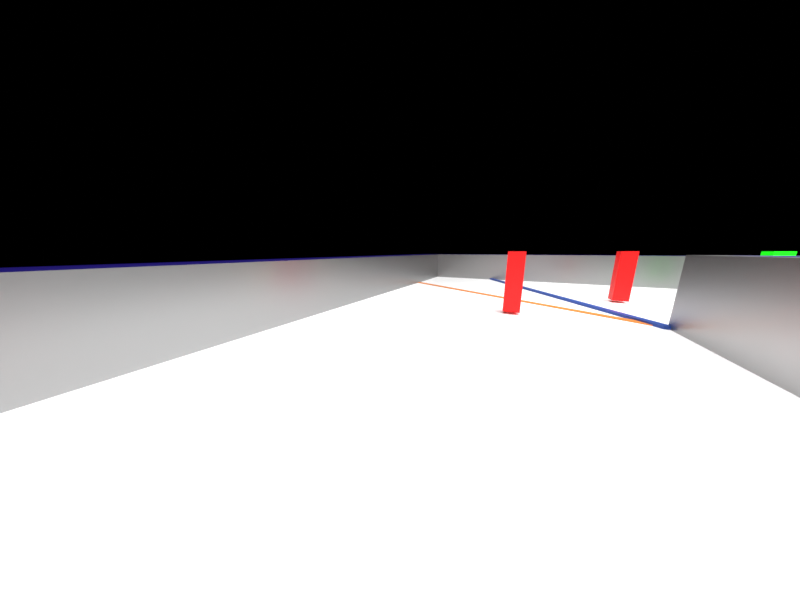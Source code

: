 # Source: fake_map_test.blend  (saved by Blender 4.2.66; exported with 4.5.12 LTS)
import bpy
from mathutils import Matrix  # noqa: F401  (used for matrix-valued properties, if any)

bpy.ops.wm.read_factory_settings(use_empty=True)
scene = bpy.context.scene
scene.name = 'Scene'

# ---- collections
col_collection = bpy.data.collections.new('Collection'); scene.collection.children.link(col_collection)

# ---- materials (node trees are filled in below, after node groups)
mat_material = bpy.data.materials.new('Material')
mat_material.alpha_threshold = 0.0
mat_material.use_transparent_shadow = False
mat_material.roughness = 0.5
mat_material.line_color = (0.0, 0.0, 0.0, 1.0)
mat_material_003 = bpy.data.materials.new('Material.003')
mat_material_006 = bpy.data.materials.new('Material.006')
mat_material_004 = bpy.data.materials.new('Material.004')
mat_material_005 = bpy.data.materials.new('Material.005')
mat_material_005.alpha_threshold = 0.0
mat_material_005.use_transparent_shadow = False
mat_material_005.roughness = 0.5
mat_material_005.line_color = (0.0, 0.0, 0.0, 1.0)
mat_material_007 = bpy.data.materials.new('Material.007')
mat_material_008 = bpy.data.materials.new('Material.008')

# ---- material node trees
mat_material.use_nodes = True; mat_material.node_tree.nodes.clear()
_N = mat_material.node_tree.nodes; _L = mat_material.node_tree.links
n0 = _N.new('ShaderNodeOutputMaterial'); n0.name = 'Material Output'; n0.location = (300, 300)
n1 = _N.new('ShaderNodeBsdfPrincipled'); n1.name = 'Principled BSDF'; n1.location = (10, 300)
n1.inputs[0].default_value = (0.005252, 0.0, 0.1376, 1.0)
n1.inputs[3].default_value = 1.45
_L.new(n1.outputs[0], n0.inputs[0])
n0.is_active_output = True
mat_material_003.use_nodes = True; mat_material_003.node_tree.nodes.clear()
_N = mat_material_003.node_tree.nodes; _L = mat_material_003.node_tree.links
n0 = _N.new('ShaderNodeBsdfPrincipled'); n0.name = 'Principled BSDF'; n0.location = (10, 300)
n0.inputs[0].default_value = (1.0, 1.0, 1.0, 1.0)
n1 = _N.new('ShaderNodeOutputMaterial'); n1.name = 'Material Output'; n1.location = (300, 300)
_L.new(n0.outputs[0], n1.inputs[0])
n1.is_active_output = True
mat_material_006.use_nodes = True; mat_material_006.node_tree.nodes.clear()
_N = mat_material_006.node_tree.nodes; _L = mat_material_006.node_tree.links
n0 = _N.new('ShaderNodeBsdfPrincipled'); n0.name = 'Principled BSDF'; n0.location = (10, 300)
n0.inputs[0].default_value = (0.0, 0.0, 0.0, 1.0)
n0.inputs[2].default_value = 0.34
n0.inputs[3].default_value = 4.4
n1 = _N.new('ShaderNodeOutputMaterial'); n1.name = 'Material Output'; n1.location = (300, 300)
_L.new(n0.outputs[0], n1.inputs[0])
n1.is_active_output = True
mat_material_004.use_nodes = True; mat_material_004.node_tree.nodes.clear()
_N = mat_material_004.node_tree.nodes; _L = mat_material_004.node_tree.links
n0 = _N.new('ShaderNodeBsdfPrincipled'); n0.name = 'Principled BSDF'; n0.location = (10, 300)
n0.inputs[0].default_value = (0.02122, 0.07036, 0.3325, 1.0)
n1 = _N.new('ShaderNodeOutputMaterial'); n1.name = 'Material Output'; n1.location = (300, 300)
_L.new(n0.outputs[0], n1.inputs[0])
n1.is_active_output = True
mat_material_005.use_nodes = True; mat_material_005.node_tree.nodes.clear()
_N = mat_material_005.node_tree.nodes; _L = mat_material_005.node_tree.links
n0 = _N.new('ShaderNodeOutputMaterial'); n0.name = 'Material Output'; n0.location = (300, 300)
n1 = _N.new('ShaderNodeBsdfPrincipled'); n1.name = 'Principled BSDF'; n1.location = (10, 300)
n1.inputs[0].default_value = (0.7681, 0.2423, 0.04519, 1.0)
n1.inputs[3].default_value = 1.45
_L.new(n1.outputs[0], n0.inputs[0])
n0.is_active_output = True
mat_material_007.use_nodes = True; mat_material_007.node_tree.nodes.clear()
_N = mat_material_007.node_tree.nodes; _L = mat_material_007.node_tree.links
n0 = _N.new('ShaderNodeBsdfPrincipled'); n0.name = 'Principled BSDF'; n0.location = (10, 300)
n0.inputs[0].default_value = (1.0, 0.0, 0.0, 0.2)
n1 = _N.new('ShaderNodeOutputMaterial'); n1.name = 'Material Output'; n1.location = (300, 300)
_L.new(n0.outputs[0], n1.inputs[0])
n1.is_active_output = True
mat_material_008.use_nodes = True; mat_material_008.node_tree.nodes.clear()
_N = mat_material_008.node_tree.nodes; _L = mat_material_008.node_tree.links
n0 = _N.new('ShaderNodeBsdfPrincipled'); n0.name = 'Principled BSDF'; n0.location = (10, 300)
n0.inputs[0].default_value = (0.0, 1.0, 0.0, 1.0)
n1 = _N.new('ShaderNodeOutputMaterial'); n1.name = 'Material Output'; n1.location = (300, 300)
_L.new(n0.outputs[0], n1.inputs[0])
n1.is_active_output = True

# ---- world
world_world = bpy.data.worlds.new('World'); scene.world = world_world
world_world.use_nodes = True; world_world.node_tree.nodes.clear()
_N = world_world.node_tree.nodes; _L = world_world.node_tree.links
n0 = _N.new('ShaderNodeOutputWorld'); n0.name = 'World Output'; n0.location = (300, 300)
n1 = _N.new('ShaderNodeBackground'); n1.name = 'Background'; n1.location = (10, 300)
n1.inputs[0].default_value = (0.05088, 0.05088, 0.05088, 1.0)
n1.inputs[1].default_value = 0.0
_L.new(n1.outputs[0], n0.inputs[0])
n0.is_active_output = True
world_world.color = (0.05088, 0.05088, 0.05088)
world_world.sun_shadow_jitter_overblur = 0.0

# ---- cameras
cam_camera_001 = bpy.data.cameras.new('Camera.001')
cam_camera_001.lens = 10.39
cam_camera_001.display_size = 0.05
cam_camera_001.lens_unit = 'FOV'

# ---- lights
light_area = bpy.data.lights.new('Area', 'AREA')
light_area.energy = 100.0
light_area.size = 1.0
light_area.size_y = 1.0

# ---- meshes
me_plane_002 = bpy.data.meshes.new('Plane.002')
me_plane_002.from_pydata([(-1.0, -1.0, 0.0), (1.0, -1.0, 0.0), (-1.0, 1.0, 0.0), (1.0, 1.0, 0.0), (-0.898, 0.898, 0.0), (-0.898, -0.898, 0.0), (0.898, -0.898, 0.0), (0.898, 0.898, 0.0), (-0.898, 0.898, 0.1114), (-0.898, -0.898, 0.1114), (0.898, -0.898, 0.1114), (0.898, 0.898, 0.1114), (-1.0, 1.0, 0.1114), (-1.0, -1.0, 0.1114), (1.0, -1.0, 0.1114), (1.0, 1.0, 0.1114)], [], [(5, 6, 7, 4), (5, 4, 8, 9), (7, 6, 10, 11), (2, 0, 13, 12), (1, 3, 15, 14), (9, 8, 12, 13), (10, 9, 13, 14), (11, 10, 14, 15), (8, 11, 15, 12), (3, 2, 12, 15), (0, 1, 14, 13), (4, 7, 11, 8), (6, 5, 9, 10)])
me_plane_002.polygons.foreach_set('material_index', [1, 2, 2, 0, 0, 0, 0, 0, 0, 0, 0, 2, 2])
_uv = me_plane_002.uv_layers.new(name='UVMap')
_uv.uv.foreach_set('vector', [0.05102, 0.05102, 0.949, 0.05102, 0.949, 0.949, 0.05102, 0.949, 0.05102, 0.05102, 0.05102, 0.949, 0.05102, 0.949, 0.05102, 0.05102, 0.949, 0.949, 0.949, 0.05102, 0.949, 0.05102, 0.949, 0.949, 0.0, 0.0, 0.0, 0.0, 0.0, 0.0, 0.0, 0.0, 0.0, 0.0, 0.0, 0.0, 0.0, 0.0, 0.0, 0.0, 0.05102, 0.05102, 0.05102, 0.949, 0.0, 1.0, 0.0, 0.0, 0.949, 0.05102, 0.05102, 0.05102, 0.0, 0.0, 1.0, 0.0, 0.949, 0.949, 0.949, 0.05102, 1.0, 0.0, 1.0, 1.0, 0.05102, 0.949, 0.949, 0.949, 1.0, 1.0, 0.0, 1.0, 0.0, 0.0, 0.0, 0.0, 0.0, 0.0, 0.0, 0.0, 0.0, 0.0, 0.0, 0.0, 0.0, 0.0, 0.0, 0.0, 0.05102, 0.949, 0.949, 0.949, 0.949, 0.949, 0.05102, 0.949, 0.949, 0.05102, 0.05102, 0.05102, 0.05102, 0.05102, 0.949, 0.05102])
me_plane_002.materials.append(mat_material)
me_plane_002.materials.append(mat_material_003)
me_plane_002.materials.append(mat_material_006)
me_plane_002.update()
me_plane_003 = bpy.data.meshes.new('Plane.003')
me_plane_003.from_pydata([(-1.143, 1.143, 0.0), (-1.251, 1.251, -0.6127), (-1.251, -1.251, -0.6127), (-1.143, -1.143, 0.0), (1.143, -1.143, 0.0), (1.143, 1.143, 0.0), (1.251, -1.251, -0.6127), (1.251, 1.251, -0.6127), (-1.251, -1.251, 0.0), (1.251, -1.251, 0.0), (1.251, 1.251, 0.0), (-1.251, 1.251, 0.0)], [], [(3, 4, 5, 0), (2, 1, 7, 6), (11, 1, 2, 8), (10, 7, 1, 11), (8, 2, 6, 9), (9, 10, 7, 6), (4, 3, 8, 9), (5, 4, 9, 10), (3, 0, 11, 8), (0, 5, 10, 11)])
me_plane_003.polygons.foreach_set('material_index', [1, 2, 2, 2, 2, 2, 2, 2, 2, 2])
_uv = me_plane_003.uv_layers.new(name='UVMap')
_uv.uv.foreach_set('vector', [0.04316, 0.04316, 0.9568, 0.04316, 0.9568, 0.9568, 0.04316, 0.9568, 0.0, 0.0, 0.0, 1.0, 1.0, 1.0, 1.0, 0.0, 0.0, 1.0, 0.0, 1.0, 0.0, 0.0, 0.0, 0.0, 1.0, 1.0, 1.0, 1.0, 0.0, 1.0, 0.0, 1.0, 0.0, 0.0, 0.0, 0.0, 1.0, 0.0, 1.0, 0.0, 1.0, 0.0, 1.0, 1.0, 1.0, 1.0, 1.0, 0.0, 0.9568, 0.04316, 0.04316, 0.04316, 0.0, 0.0, 1.0, 0.0, 0.9568, 0.9568, 0.9568, 0.04316, 1.0, 0.0, 1.0, 1.0, 0.04316, 0.04316, 0.04316, 0.9568, 0.0, 1.0, 0.0, 0.0, 0.04316, 0.9568, 0.9568, 0.9568, 1.0, 1.0, 0.0, 1.0])
me_plane_003.materials.append(mat_material_003)
me_plane_003.materials.append(mat_material)
me_plane_003.materials.append(mat_material_006)
me_plane_003.update()
me_plane_004 = bpy.data.meshes.new('Plane.004')
me_plane_004.from_pydata([(-7.204, 6.804, 0.0), (-6.804, 6.804, 0.0), (-15.12, 20.99, 0.0), (-14.72, 20.99, 0.0), (-15.12, 20.99, -0.2869), (-7.204, 6.804, -0.2869), (-6.804, 6.804, -0.2869), (-14.72, 20.99, -0.2869)], [], [(0, 2, 3, 1), (5, 6, 7, 4), (1, 3, 7, 6), (2, 0, 5, 4), (3, 2, 4, 7), (0, 1, 6, 5)])
_uv = me_plane_004.uv_layers.new(name='UVMap')
_uv.uv.foreach_set('vector', [0.0, 0.0, 0.0, 1.0, 1.0, 1.0, 1.0, 0.0, 0.0, 0.0, 1.0, 0.0, 1.0, 1.0, 0.0, 1.0, 1.0, 0.0, 1.0, 1.0, 1.0, 1.0, 1.0, 0.0, 0.0, 1.0, 0.0, 0.0, 0.0, 0.0, 0.0, 1.0, 1.0, 1.0, 0.0, 1.0, 0.0, 1.0, 1.0, 1.0, 0.0, 0.0, 1.0, 0.0, 1.0, 0.0, 0.0, 0.0])
me_plane_004.materials.append(mat_material_004)
me_plane_004.update()
me_plane_005 = bpy.data.meshes.new('Plane.005')
me_plane_005.from_pydata([(-1.49, 1.063, 0.003293), (-0.4849, 0.4849, 0.003293), (-1.49, 1.093, 0.003293), (-0.4849, 0.5151, 0.003293), (-1.49, 1.093, -0.01071), (-1.49, 1.063, -0.01071), (-0.4849, 0.4849, -0.01071), (-0.4849, 0.5151, -0.01071)], [], [(0, 2, 3, 1), (5, 6, 7, 4), (1, 3, 7, 6), (2, 0, 5, 4), (3, 2, 4, 7), (0, 1, 6, 5)])
_uv = me_plane_005.uv_layers.new(name='UVMap')
_uv.uv.foreach_set('vector', [0.0, 0.0, 0.0, 1.0, 1.0, 1.0, 1.0, 0.0, 0.0, 0.0, 1.0, 0.0, 1.0, 1.0, 0.0, 1.0, 1.0, 0.0, 1.0, 1.0, 1.0, 1.0, 1.0, 0.0, 0.0, 1.0, 0.0, 0.0, 0.0, 0.0, 0.0, 1.0, 1.0, 1.0, 0.0, 1.0, 0.0, 1.0, 1.0, 1.0, 0.0, 0.0, 1.0, 0.0, 1.0, 0.0, 0.0, 0.0])
me_plane_005.materials.append(mat_material_005)
me_plane_005.update()
me_plane_006 = bpy.data.meshes.new('Plane.006')
me_plane_006.from_pydata([(-7.204, 6.804, 0.0), (-6.804, 6.804, 0.0), (-15.12, 20.99, 0.0), (-14.72, 20.99, 0.0), (-15.12, 20.99, -0.2869), (-7.204, 6.804, -0.2869), (-6.804, 6.804, -0.2869), (-14.72, 20.99, -0.2869)], [], [(0, 2, 3, 1), (5, 6, 7, 4), (1, 3, 7, 6), (2, 0, 5, 4), (3, 2, 4, 7), (0, 1, 6, 5)])
_uv = me_plane_006.uv_layers.new(name='UVMap')
_uv.uv.foreach_set('vector', [0.0, 0.0, 0.0, 1.0, 1.0, 1.0, 1.0, 0.0, 0.0, 0.0, 1.0, 0.0, 1.0, 1.0, 0.0, 1.0, 1.0, 0.0, 1.0, 1.0, 1.0, 1.0, 1.0, 0.0, 0.0, 1.0, 0.0, 0.0, 0.0, 0.0, 0.0, 1.0, 1.0, 1.0, 0.0, 1.0, 0.0, 1.0, 1.0, 1.0, 0.0, 0.0, 1.0, 0.0, 1.0, 0.0, 0.0, 0.0])
me_plane_006.materials.append(mat_material_004)
me_plane_006.update()
me_plane_007 = bpy.data.meshes.new('Plane.007')
me_plane_007.from_pydata([(-1.49, 1.063, 0.003293), (-0.4849, 0.4849, 0.003293), (-1.49, 1.093, 0.003293), (-0.4849, 0.5151, 0.003293), (-1.49, 1.093, -0.01071), (-1.49, 1.063, -0.01071), (-0.4849, 0.4849, -0.01071), (-0.4849, 0.5151, -0.01071)], [], [(0, 2, 3, 1), (5, 6, 7, 4), (1, 3, 7, 6), (2, 0, 5, 4), (3, 2, 4, 7), (0, 1, 6, 5)])
_uv = me_plane_007.uv_layers.new(name='UVMap')
_uv.uv.foreach_set('vector', [0.0, 0.0, 0.0, 1.0, 1.0, 1.0, 1.0, 0.0, 0.0, 0.0, 1.0, 0.0, 1.0, 1.0, 0.0, 1.0, 1.0, 0.0, 1.0, 1.0, 1.0, 1.0, 1.0, 0.0, 0.0, 1.0, 0.0, 0.0, 0.0, 0.0, 0.0, 1.0, 1.0, 1.0, 0.0, 1.0, 0.0, 1.0, 1.0, 1.0, 0.0, 0.0, 1.0, 0.0, 1.0, 0.0, 0.0, 0.0])
me_plane_007.materials.append(mat_material_005)
me_plane_007.update()
me_plane_008 = bpy.data.meshes.new('Plane.008')
me_plane_008.from_pydata([(-7.204, 6.804, 0.0), (-6.804, 6.804, 0.0), (-15.12, 20.99, 0.0), (-14.72, 20.99, 0.0), (-15.12, 20.99, -0.2869), (-7.204, 6.804, -0.2869), (-6.804, 6.804, -0.2869), (-14.72, 20.99, -0.2869)], [], [(0, 2, 3, 1), (5, 6, 7, 4), (1, 3, 7, 6), (2, 0, 5, 4), (3, 2, 4, 7), (0, 1, 6, 5)])
_uv = me_plane_008.uv_layers.new(name='UVMap')
_uv.uv.foreach_set('vector', [0.0, 0.0, 0.0, 1.0, 1.0, 1.0, 1.0, 0.0, 0.0, 0.0, 1.0, 0.0, 1.0, 1.0, 0.0, 1.0, 1.0, 0.0, 1.0, 1.0, 1.0, 1.0, 1.0, 0.0, 0.0, 1.0, 0.0, 0.0, 0.0, 0.0, 0.0, 1.0, 1.0, 1.0, 0.0, 1.0, 0.0, 1.0, 1.0, 1.0, 0.0, 0.0, 1.0, 0.0, 1.0, 0.0, 0.0, 0.0])
me_plane_008.materials.append(mat_material_004)
me_plane_008.update()
me_plane_009 = bpy.data.meshes.new('Plane.009')
me_plane_009.from_pydata([(-1.49, 1.063, 0.003293), (-0.4849, 0.4849, 0.003293), (-1.49, 1.093, 0.003293), (-0.4849, 0.5151, 0.003293), (-1.49, 1.093, -0.01071), (-1.49, 1.063, -0.01071), (-0.4849, 0.4849, -0.01071), (-0.4849, 0.5151, -0.01071)], [], [(0, 2, 3, 1), (5, 6, 7, 4), (1, 3, 7, 6), (2, 0, 5, 4), (3, 2, 4, 7), (0, 1, 6, 5)])
_uv = me_plane_009.uv_layers.new(name='UVMap')
_uv.uv.foreach_set('vector', [0.0, 0.0, 0.0, 1.0, 1.0, 1.0, 1.0, 0.0, 0.0, 0.0, 1.0, 0.0, 1.0, 1.0, 0.0, 1.0, 1.0, 0.0, 1.0, 1.0, 1.0, 1.0, 1.0, 0.0, 0.0, 1.0, 0.0, 0.0, 0.0, 0.0, 0.0, 1.0, 1.0, 1.0, 0.0, 1.0, 0.0, 1.0, 1.0, 1.0, 0.0, 0.0, 1.0, 0.0, 1.0, 0.0, 0.0, 0.0])
me_plane_009.materials.append(mat_material_005)
me_plane_009.update()
me_plane_010 = bpy.data.meshes.new('Plane.010')
me_plane_010.from_pydata([(-7.204, 6.804, 0.0), (-6.804, 6.804, 0.0), (-15.12, 20.99, 0.0), (-14.72, 20.99, 0.0), (-15.12, 20.99, -0.2869), (-7.204, 6.804, -0.2869), (-6.804, 6.804, -0.2869), (-14.72, 20.99, -0.2869)], [], [(0, 2, 3, 1), (5, 6, 7, 4), (1, 3, 7, 6), (2, 0, 5, 4), (3, 2, 4, 7), (0, 1, 6, 5)])
_uv = me_plane_010.uv_layers.new(name='UVMap')
_uv.uv.foreach_set('vector', [0.0, 0.0, 0.0, 1.0, 1.0, 1.0, 1.0, 0.0, 0.0, 0.0, 1.0, 0.0, 1.0, 1.0, 0.0, 1.0, 1.0, 0.0, 1.0, 1.0, 1.0, 1.0, 1.0, 0.0, 0.0, 1.0, 0.0, 0.0, 0.0, 0.0, 0.0, 1.0, 1.0, 1.0, 0.0, 1.0, 0.0, 1.0, 1.0, 1.0, 0.0, 0.0, 1.0, 0.0, 1.0, 0.0, 0.0, 0.0])
me_plane_010.materials.append(mat_material_004)
me_plane_010.update()
me_plane_011 = bpy.data.meshes.new('Plane.011')
me_plane_011.from_pydata([(-1.49, 1.063, 0.003293), (-0.4849, 0.4849, 0.003293), (-1.49, 1.093, 0.003293), (-0.4849, 0.5151, 0.003293), (-1.49, 1.093, -0.01071), (-1.49, 1.063, -0.01071), (-0.4849, 0.4849, -0.01071), (-0.4849, 0.5151, -0.01071)], [], [(0, 2, 3, 1), (5, 6, 7, 4), (1, 3, 7, 6), (2, 0, 5, 4), (3, 2, 4, 7), (0, 1, 6, 5)])
_uv = me_plane_011.uv_layers.new(name='UVMap')
_uv.uv.foreach_set('vector', [0.0, 0.0, 0.0, 1.0, 1.0, 1.0, 1.0, 0.0, 0.0, 0.0, 1.0, 0.0, 1.0, 1.0, 0.0, 1.0, 1.0, 0.0, 1.0, 1.0, 1.0, 1.0, 1.0, 0.0, 0.0, 1.0, 0.0, 0.0, 0.0, 0.0, 0.0, 1.0, 1.0, 1.0, 0.0, 1.0, 0.0, 1.0, 1.0, 1.0, 0.0, 0.0, 1.0, 0.0, 1.0, 0.0, 0.0, 0.0])
me_plane_011.materials.append(mat_material_005)
me_plane_011.update()
me_cube_002 = bpy.data.meshes.new('Cube.002')
me_cube_002.from_pydata([(-0.2648, -0.2648, -1.0), (-0.2648, -0.2648, 1.0), (-0.2648, 0.2648, -1.0), (-0.2648, 0.2648, 1.0), (0.2648, -0.2648, -1.0), (0.2648, -0.2648, 1.0), (0.2648, 0.2648, -1.0), (0.2648, 0.2648, 1.0)], [], [(0, 1, 3, 2), (2, 3, 7, 6), (6, 7, 5, 4), (4, 5, 1, 0), (2, 6, 4, 0), (7, 3, 1, 5)])
_uv = me_cube_002.uv_layers.new(name='UVMap')
_uv.uv.foreach_set('vector', [0.375, 0.0, 0.625, 0.0, 0.625, 0.25, 0.375, 0.25, 0.375, 0.25, 0.625, 0.25, 0.625, 0.5, 0.375, 0.5, 0.375, 0.5, 0.625, 0.5, 0.625, 0.75, 0.375, 0.75, 0.375, 0.75, 0.625, 0.75, 0.625, 1.0, 0.375, 1.0, 0.125, 0.5, 0.375, 0.5, 0.375, 0.75, 0.125, 0.75, 0.625, 0.5, 0.875, 0.5, 0.875, 0.75, 0.625, 0.75])
me_cube_002.materials.append(mat_material_007)
me_cube_002.materials.append(mat_material_008)
me_cube_002.update()
me_cube_003 = bpy.data.meshes.new('Cube.003')
me_cube_003.from_pydata([(-0.2648, -0.2648, -1.0), (-0.2648, -0.2648, 1.0), (-0.2648, 0.2648, -1.0), (-0.2648, 0.2648, 1.0), (0.2648, -0.2648, -1.0), (0.2648, -0.2648, 1.0), (0.2648, 0.2648, -1.0), (0.2648, 0.2648, 1.0)], [], [(0, 1, 3, 2), (2, 3, 7, 6), (6, 7, 5, 4), (4, 5, 1, 0), (2, 6, 4, 0), (7, 3, 1, 5)])
me_cube_003.polygons.foreach_set('material_index', [1, 1, 1, 1, 1, 1])
_uv = me_cube_003.uv_layers.new(name='UVMap')
_uv.uv.foreach_set('vector', [0.375, 0.0, 0.625, 0.0, 0.625, 0.25, 0.375, 0.25, 0.375, 0.25, 0.625, 0.25, 0.625, 0.5, 0.375, 0.5, 0.375, 0.5, 0.625, 0.5, 0.625, 0.75, 0.375, 0.75, 0.375, 0.75, 0.625, 0.75, 0.625, 1.0, 0.375, 1.0, 0.125, 0.5, 0.375, 0.5, 0.375, 0.75, 0.125, 0.75, 0.625, 0.5, 0.875, 0.5, 0.875, 0.75, 0.625, 0.75])
me_cube_003.materials.append(mat_material_007)
me_cube_003.materials.append(mat_material_008)
me_cube_003.update()

# ---- curves / text
cu_b_ziercircle = bpy.data.curves.new('BézierCircle', 'CURVE')
cu_b_ziercircle.dimensions = '3D'
_sp = cu_b_ziercircle.splines.new('BEZIER'); _sp.bezier_points.add(11)
_sp.bezier_points.foreach_set('co', [-1.206, -0.4638, 5.122e-09, -0.8195, -1.191, 0.0, 0.0474, -1.088, 0.0, 0.5205, -0.8601, 7.451e-09, 1.038, -0.6336, 0.0, 0.7515, -0.05913, -2.328e-10, 1.19, 0.509, -4.657e-10, 0.6735, 0.6839, 0.0, 0.2882, 0.7665, 0.0, -0.2531, 0.6891, 0.0, -0.6922, 0.5291, 0.0, -0.8298, 0.009686, 0.0])
_sp.bezier_points.foreach_set('handle_left', [-1.083, -0.2442, 6.985e-09, -0.9365, -1.102, 0.0, -0.1246, -1.174, 0.0, 0.3726, -0.8463, 7.451e-09, 1.056, -0.7988, 0.0, 0.717, -0.3953, -2.328e-10, 1.197, 0.3936, -4.657e-10, 0.7906, 0.6541, 1.863e-09, 0.4877, 0.7596, 0.0, -0.03643, 0.6788, 0.0, -0.5787, 0.8628, 0.0, -0.7169, 0.1655, -6.257e-10])
_sp.bezier_points.foreach_set('handle_right', [-1.307, -0.644, 3.595e-09, -0.7025, -1.281, 0.0, 0.2194, -1.002, 0.0, 0.6684, -0.8739, 7.451e-09, 1.014, -0.4105, 0.0, 0.7819, 0.2375, -2.328e-10, 1.177, 0.6863, -4.657e-10, 0.5828, 0.7069, -1.442e-09, 0.08868, 0.7733, 0.0, -0.4698, 0.6994, 0.0, -0.8057, 0.1954, 0.0, -0.9552, -0.1482, 1.707e-09])
for _p, _l, _r in zip(_sp.bezier_points, ['ALIGNED', 'ALIGNED', 'ALIGNED', 'ALIGNED', 'ALIGNED', 'ALIGNED', 'ALIGNED', 'ALIGNED', 'ALIGNED', 'ALIGNED', 'ALIGNED', 'FREE'], ['ALIGNED', 'ALIGNED', 'ALIGNED', 'ALIGNED', 'ALIGNED', 'ALIGNED', 'ALIGNED', 'ALIGNED', 'ALIGNED', 'ALIGNED', 'ALIGNED', 'VECTOR']): _p.handle_left_type = _l; _p.handle_right_type = _r
_sp.order_v = 0
_sp.resolution_v = 0
_sp.use_cyclic_u = True
_sp.use_endpoint_u = True
_sp.use_bezier_u = True
cu_b_ziercircle.use_path = True
cu_b_ziercircle.fill_mode = 'FULL'

# ---- objects
ob_camera = bpy.data.objects.new('Camera', cam_camera_001)
ob_empty = bpy.data.objects.new('Empty', None)
ob_plane = bpy.data.objects.new('Plane', me_plane_002)
ob_plane_001 = bpy.data.objects.new('Plane.001', me_plane_003)
ob_plane_002 = bpy.data.objects.new('Plane.002', me_plane_004)
ob_plane_003 = bpy.data.objects.new('Plane.003', me_plane_005)
ob_plane_004 = bpy.data.objects.new('Plane.004', me_plane_006)
ob_plane_005 = bpy.data.objects.new('Plane.005', me_plane_007)
ob_plane_006 = bpy.data.objects.new('Plane.006', me_plane_008)
ob_plane_007 = bpy.data.objects.new('Plane.007', me_plane_009)
ob_plane_008 = bpy.data.objects.new('Plane.008', me_plane_010)
ob_plane_009 = bpy.data.objects.new('Plane.009', me_plane_011)
ob_car = bpy.data.objects.new('Car', None)
ob_cam_holder = bpy.data.objects.new('Cam holder', None)
ob_cube = bpy.data.objects.new('Cube', me_cube_002)
ob_cube_001 = bpy.data.objects.new('Cube.001', me_cube_003)
ob_cube_002 = bpy.data.objects.new('Cube.002', me_cube_002)
ob_cube_003 = bpy.data.objects.new('Cube.003', me_cube_002)
ob_cube_004 = bpy.data.objects.new('Cube.004', me_cube_002)
ob_cube_005 = bpy.data.objects.new('Cube.005', me_cube_002)
ob_cube_006 = bpy.data.objects.new('Cube.006', me_cube_002)
ob_cube_007 = bpy.data.objects.new('Cube.007', me_cube_003)
ob_b_ziercircle = bpy.data.objects.new('BézierCircle', cu_b_ziercircle)
ob_area = bpy.data.objects.new('Area', light_area)

# ---- transforms, parenting, visibility, modifiers, constraints
ob_camera.parent = ob_cam_holder
ob_camera.matrix_parent_inverse = Matrix(((1.0, -0.0, 0.0, -0.0), (-0.0, 7.55e-08, -1.0, 1.06), (0.0, 1.0, 7.55e-08, -0.1022), (-0.0, 0.0, -0.0, 1.0)))
ob_camera.location = (-3.588e-11, 0.0915, 1.133)
ob_camera.rotation_euler = (1.361, 3.654e-09, 1.491e-08)
_c = ob_camera.constraints.new('TRACK_TO'); _c.name = 'Track To'
ob_empty.location = (0.0, 0.0, -0.3026)
ob_empty.scale = (0.6551, 0.6551, 0.6551)
ob_empty.empty_display_type = 'IMAGE'
ob_empty.empty_display_size = 5.0
ob_empty.empty_image_depth = 'FRONT'
ob_empty.show_empty_image_only_axis_aligned = True
ob_empty.use_empty_image_alpha = True
ob_empty.color = (1.0, 1.0, 1.0, 0.5737)
ob_plane.location = (0.0, 0.0, 0.0)
ob_plane.scale = (1.65, 1.65, 1.65)
ob_plane_001.location = (0.0, 0.0, 0.2005)
ob_plane_001.scale = (0.4, 0.4, 0.4)
ob_plane_002.location = (0.0, 0.0, 0.009264)
ob_plane_002.scale = (0.07139, 0.07139, 0.07139)
ob_plane_003.location = (0.0, 0.0, 0.0)
ob_plane_004.location = (0.0, 0.0, 0.009264)
ob_plane_004.rotation_euler = (0.0, -0.0, -1.571)
ob_plane_004.scale = (0.07139, 0.07139, 0.07139)
ob_plane_005.location = (0.0, 0.0, 4.657e-10)
ob_plane_005.rotation_euler = (0.0, -0.0, -1.571)
ob_plane_006.location = (0.0, 0.0, 0.009264)
ob_plane_006.rotation_euler = (0.0, -0.0, -3.142)
ob_plane_006.scale = (0.07139, 0.07139, 0.07139)
ob_plane_007.location = (0.0, 0.0, 9.313e-10)
ob_plane_007.rotation_euler = (0.0, -0.0, -3.142)
ob_plane_008.location = (0.0, 0.0, 0.009264)
ob_plane_008.rotation_euler = (0.0, -0.0, -4.712)
ob_plane_008.scale = (0.07139, 0.07139, 0.07139)
ob_plane_009.location = (0.0, 0.0, 1.397e-09)
ob_plane_009.rotation_euler = (0.0, -0.0, -4.712)
ob_car.location = (0.0, 0.0, 0.0)
ob_car.scale = (0.7, 1.0, 0.45)
ob_car.empty_display_type = 'CUBE'
ob_car.empty_display_size = 0.1
ob_car.show_name = True
_c = ob_car.constraints.new('FOLLOW_PATH'); _c.name = 'Follow Path'
_c.target = ob_b_ziercircle
_c.offset = 264.0
_c.forward_axis = 'TRACK_NEGATIVE_Y'
_c.use_curve_follow = True
ob_cam_holder.parent = ob_car
ob_cam_holder.matrix_parent_inverse = Matrix(((1.429, -0.0, 0.0, -0.0), (-0.0, 1.0, -0.0, 0.0), (0.0, -0.0, 2.222, -2.222), (-0.0, 0.0, -0.0, 1.0)))
ob_cam_holder.location = (-3.687e-09, -0.02394, 1.06)
ob_cam_holder.rotation_euler = (-1.57, 0.0, 0.0)
ob_cam_holder.empty_display_type = 'SINGLE_ARROW'
ob_cam_holder.empty_display_size = 0.2
ob_cube.location = (-0.4841, 0.8972, 0.1096)
ob_cube.scale = (0.1, 0.1, 0.1)
ob_cube_001.location = (0.5182, 1.091, 0.1096)
ob_cube_001.scale = (0.1, 0.1, 0.1)
ob_cube_002.location = (0.9222, 0.4911, 0.1096)
ob_cube_002.scale = (0.1, 0.1, 0.1)
ob_cube_003.location = (1.109, 0.0007818, 0.1096)
ob_cube_003.scale = (0.1, 0.1, 0.1)
ob_cube_004.location = (0.5129, -1.09, 0.1096)
ob_cube_004.scale = (0.1, 0.1, 0.1)
ob_cube_005.location = (-0.4849, -0.8948, 0.1096)
ob_cube_005.scale = (0.1, 0.1, 0.1)
ob_cube_006.location = (-0.8809, -0.4992, 0.1096)
ob_cube_006.scale = (0.1, 0.1, 0.1)
ob_cube_007.location = (-1.08, -0.002359, 0.1096)
ob_cube_007.scale = (0.1, 0.1, 0.1)
ob_b_ziercircle.location = (0.0, 0.0, 0.07789)
ob_area.location = (0.0, 0.0, 1.363)
ob_area.scale = (2.571, 2.571, 2.571)

# ---- collection membership
col_collection.objects.link(ob_camera)
col_collection.objects.link(ob_empty)
col_collection.objects.link(ob_plane)
col_collection.objects.link(ob_plane_001)
col_collection.objects.link(ob_plane_002)
col_collection.objects.link(ob_plane_003)
col_collection.objects.link(ob_plane_004)
col_collection.objects.link(ob_plane_005)
col_collection.objects.link(ob_plane_006)
col_collection.objects.link(ob_plane_007)
col_collection.objects.link(ob_plane_008)
col_collection.objects.link(ob_plane_009)
col_collection.objects.link(ob_car)
col_collection.objects.link(ob_cam_holder)
col_collection.objects.link(ob_cube)
col_collection.objects.link(ob_cube_001)
col_collection.objects.link(ob_cube_002)
col_collection.objects.link(ob_cube_003)
col_collection.objects.link(ob_cube_004)
col_collection.objects.link(ob_cube_005)
col_collection.objects.link(ob_cube_006)
col_collection.objects.link(ob_cube_007)
col_collection.objects.link(ob_b_ziercircle)
col_collection.objects.link(ob_area)

# ---- scene / render settings (as saved in the file)
scene.camera = ob_camera
scene.frame_start = 1; scene.frame_end = 1190; scene.frame_set(1056)
scene.render.engine = 'BLENDER_EEVEE_NEXT'
scene.render.resolution_x = 1280
scene.render.resolution_y = 960
scene.view_settings.view_transform = 'Standard'
bpy.context.view_layer.update()
